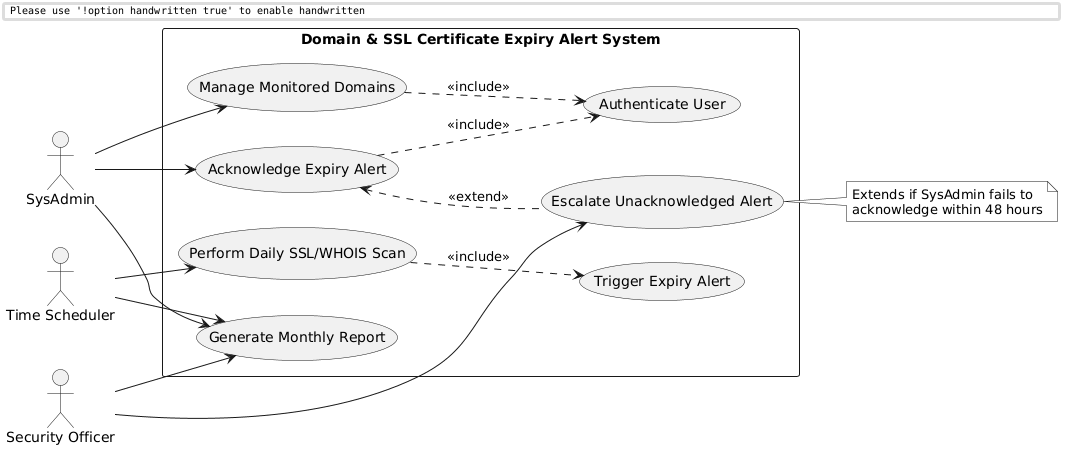

The diagram above was rendered by PlantUML. Its source (embedded in the PNG):
@startuml
left to right direction
skinparam packageStyle rectangle
skinparam handwritten false
skinparam monochrome true

actor "SysAdmin" as SA
actor "Security Officer" as SO
actor "Time Scheduler" as Timer

rectangle "Domain & SSL Certificate Expiry Alert System" {
  usecase "Manage Monitored Domains" as UC1
  usecase "Authenticate User" as UC2
  usecase "Perform Daily SSL/WHOIS Scan" as UC3
  usecase "Trigger Expiry Alert" as UC4
  usecase "Acknowledge Expiry Alert" as UC5
  usecase "Escalate Unacknowledged Alert" as UC6
  usecase "Generate Monthly Report" as UC7
}

SA --> UC1
SA --> UC5
SA --> UC7

SO --> UC6
SO --> UC7

Timer --> UC3
Timer --> UC7

UC1 ..> UC2 : <<include>>
UC5 ..> UC2 : <<include>>
UC3 ..> UC4 : <<include>>

UC6 .up.> UC5 : <<extend>>
note right of UC6 : Extends if SysAdmin fails to\nacknowledge within 48 hours
@enduml